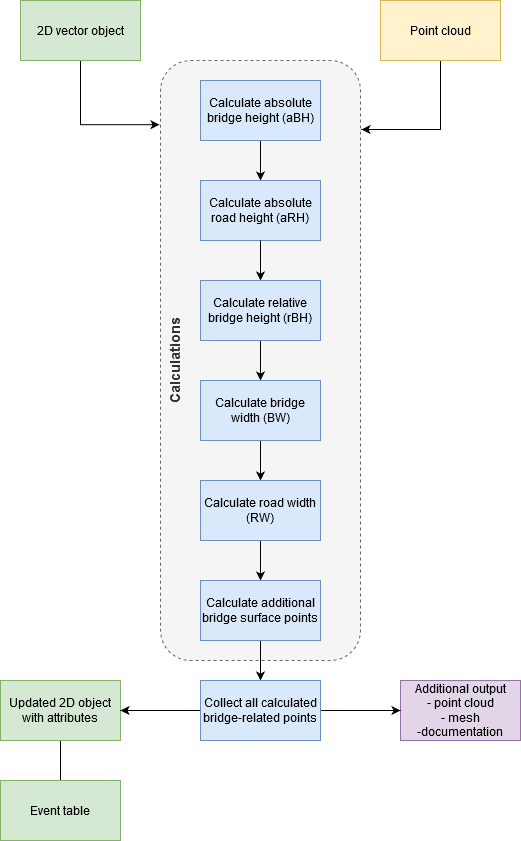

The diagram above was exported from draw.io. Its source (the exported page's mxGraphModel, read from the mxfile embedded in the PNG):
<mxGraphModel dx="1184" dy="712" grid="1" gridSize="10" guides="1" tooltips="1" connect="1" arrows="1" fold="1" page="1" pageScale="1" pageWidth="1654" pageHeight="1169" math="0" shadow="0">
  <root>
    <mxCell id="0" />
    <mxCell id="1" parent="0" />
    <mxCell id="TP_KUJTYHZdSymagDK0g-1" value="Calculations" style="rounded=1;whiteSpace=wrap;html=1;fillColor=#f5f5f5;strokeColor=#666666;fontColor=#333333;dashed=1;horizontal=0;fontStyle=1;verticalAlign=top;fontSize=14;" vertex="1" parent="1">
      <mxGeometry x="440" y="80" width="200" height="600" as="geometry" />
    </mxCell>
    <mxCell id="7zrUdzocbs6gKdkthvDy-4" style="edgeStyle=orthogonalEdgeStyle;rounded=0;orthogonalLoop=1;jettySize=auto;html=1;entryX=0.5;entryY=0;entryDx=0;entryDy=0;" parent="1" source="7zrUdzocbs6gKdkthvDy-1" target="7zrUdzocbs6gKdkthvDy-3" edge="1">
      <mxGeometry relative="1" as="geometry" />
    </mxCell>
    <mxCell id="7zrUdzocbs6gKdkthvDy-1" value="Calculate absolute bridge height (aBH)" style="rounded=0;whiteSpace=wrap;html=1;fillColor=#dae8fc;strokeColor=#6c8ebf;" parent="1" vertex="1">
      <mxGeometry x="480" y="100" width="120" height="60" as="geometry" />
    </mxCell>
    <mxCell id="7zrUdzocbs6gKdkthvDy-3" value="Calculate absolute road height (aRH)" style="rounded=0;whiteSpace=wrap;html=1;fillColor=#dae8fc;strokeColor=#6c8ebf;" parent="1" vertex="1">
      <mxGeometry x="480" y="200" width="120" height="60" as="geometry" />
    </mxCell>
    <mxCell id="7zrUdzocbs6gKdkthvDy-8" style="edgeStyle=orthogonalEdgeStyle;rounded=0;orthogonalLoop=1;jettySize=auto;html=1;entryX=0.5;entryY=0;entryDx=0;entryDy=0;" parent="1" source="7zrUdzocbs6gKdkthvDy-5" target="7zrUdzocbs6gKdkthvDy-7" edge="1">
      <mxGeometry relative="1" as="geometry" />
    </mxCell>
    <mxCell id="7zrUdzocbs6gKdkthvDy-33" style="edgeStyle=orthogonalEdgeStyle;rounded=0;orthogonalLoop=1;jettySize=auto;html=1;entryX=0.5;entryY=1;entryDx=0;entryDy=0;startArrow=classic;startFill=1;endArrow=none;endFill=0;" parent="1" source="7zrUdzocbs6gKdkthvDy-5" target="7zrUdzocbs6gKdkthvDy-29" edge="1">
      <mxGeometry relative="1" as="geometry" />
    </mxCell>
    <mxCell id="7zrUdzocbs6gKdkthvDy-5" value="Calculate bridge width (BW)" style="rounded=0;whiteSpace=wrap;html=1;fillColor=#dae8fc;strokeColor=#6c8ebf;" parent="1" vertex="1">
      <mxGeometry x="480" y="400" width="120" height="60" as="geometry" />
    </mxCell>
    <mxCell id="7zrUdzocbs6gKdkthvDy-10" style="edgeStyle=orthogonalEdgeStyle;rounded=0;orthogonalLoop=1;jettySize=auto;html=1;entryX=0.5;entryY=0;entryDx=0;entryDy=0;" parent="1" source="7zrUdzocbs6gKdkthvDy-7" target="7zrUdzocbs6gKdkthvDy-9" edge="1">
      <mxGeometry relative="1" as="geometry" />
    </mxCell>
    <mxCell id="7zrUdzocbs6gKdkthvDy-7" value="Calculate road width (RW)" style="rounded=0;whiteSpace=wrap;html=1;fillColor=#dae8fc;strokeColor=#6c8ebf;" parent="1" vertex="1">
      <mxGeometry x="480" y="500" width="120" height="60" as="geometry" />
    </mxCell>
    <mxCell id="TP_KUJTYHZdSymagDK0g-7" style="edgeStyle=orthogonalEdgeStyle;rounded=0;orthogonalLoop=1;jettySize=auto;html=1;entryX=0.5;entryY=0;entryDx=0;entryDy=0;fontSize=14;" edge="1" parent="1" source="7zrUdzocbs6gKdkthvDy-9" target="TP_KUJTYHZdSymagDK0g-6">
      <mxGeometry relative="1" as="geometry" />
    </mxCell>
    <mxCell id="7zrUdzocbs6gKdkthvDy-9" value="Calculate additional bridge surface points " style="rounded=0;whiteSpace=wrap;html=1;fillColor=#dae8fc;strokeColor=#6c8ebf;" parent="1" vertex="1">
      <mxGeometry x="480" y="600" width="120" height="60" as="geometry" />
    </mxCell>
    <mxCell id="TP_KUJTYHZdSymagDK0g-3" style="edgeStyle=orthogonalEdgeStyle;rounded=0;orthogonalLoop=1;jettySize=auto;html=1;entryX=-0.005;entryY=0.107;entryDx=0;entryDy=0;entryPerimeter=0;fontSize=14;exitX=0.5;exitY=1;exitDx=0;exitDy=0;" edge="1" parent="1" source="7zrUdzocbs6gKdkthvDy-12" target="TP_KUJTYHZdSymagDK0g-1">
      <mxGeometry relative="1" as="geometry" />
    </mxCell>
    <mxCell id="7zrUdzocbs6gKdkthvDy-12" value="2D vector object" style="rounded=0;whiteSpace=wrap;html=1;fillColor=#d5e8d4;strokeColor=#82b366;" parent="1" vertex="1">
      <mxGeometry x="300" y="20" width="120" height="60" as="geometry" />
    </mxCell>
    <mxCell id="TP_KUJTYHZdSymagDK0g-4" style="edgeStyle=orthogonalEdgeStyle;rounded=0;orthogonalLoop=1;jettySize=auto;html=1;entryX=1.005;entryY=0.115;entryDx=0;entryDy=0;entryPerimeter=0;fontSize=14;exitX=0.5;exitY=1;exitDx=0;exitDy=0;" edge="1" parent="1" source="7zrUdzocbs6gKdkthvDy-13" target="TP_KUJTYHZdSymagDK0g-1">
      <mxGeometry relative="1" as="geometry" />
    </mxCell>
    <mxCell id="7zrUdzocbs6gKdkthvDy-13" value="Point cloud" style="rounded=0;whiteSpace=wrap;html=1;fillColor=#fff2cc;strokeColor=#d6b656;" parent="1" vertex="1">
      <mxGeometry x="660" y="20" width="120" height="60" as="geometry" />
    </mxCell>
    <mxCell id="TP_KUJTYHZdSymagDK0g-10" style="edgeStyle=orthogonalEdgeStyle;rounded=0;orthogonalLoop=1;jettySize=auto;html=1;entryX=0.5;entryY=0;entryDx=0;entryDy=0;fontSize=14;endArrow=none;endFill=0;" edge="1" parent="1" source="7zrUdzocbs6gKdkthvDy-19" target="7zrUdzocbs6gKdkthvDy-23">
      <mxGeometry relative="1" as="geometry" />
    </mxCell>
    <mxCell id="7zrUdzocbs6gKdkthvDy-19" value="Updated 2D object with attributes " style="rounded=0;whiteSpace=wrap;html=1;fillColor=#d5e8d4;strokeColor=#82b366;" parent="1" vertex="1">
      <mxGeometry x="280" y="700" width="120" height="60" as="geometry" />
    </mxCell>
    <mxCell id="7zrUdzocbs6gKdkthvDy-23" value="Event table" style="rounded=0;whiteSpace=wrap;html=1;fillColor=#d5e8d4;strokeColor=#82b366;" parent="1" vertex="1">
      <mxGeometry x="280" y="800" width="120" height="60" as="geometry" />
    </mxCell>
    <mxCell id="7zrUdzocbs6gKdkthvDy-26" value="&lt;div&gt;Additional output&lt;/div&gt;&lt;div&gt;- point cloud&lt;/div&gt;&lt;div&gt;- mesh&lt;/div&gt;&lt;div&gt;-documentation&lt;br&gt;&lt;/div&gt;" style="rounded=0;whiteSpace=wrap;html=1;fillColor=#e1d5e7;strokeColor=#9673a6;" parent="1" vertex="1">
      <mxGeometry x="680" y="700" width="120" height="60" as="geometry" />
    </mxCell>
    <mxCell id="7zrUdzocbs6gKdkthvDy-31" style="edgeStyle=orthogonalEdgeStyle;rounded=0;orthogonalLoop=1;jettySize=auto;html=1;entryX=0.5;entryY=1;entryDx=0;entryDy=0;startArrow=classic;startFill=1;endArrow=none;endFill=0;" parent="1" source="7zrUdzocbs6gKdkthvDy-29" target="7zrUdzocbs6gKdkthvDy-3" edge="1">
      <mxGeometry relative="1" as="geometry" />
    </mxCell>
    <mxCell id="7zrUdzocbs6gKdkthvDy-29" value="Calculate relative bridge height (rBH)" style="rounded=0;whiteSpace=wrap;html=1;fillColor=#dae8fc;strokeColor=#6c8ebf;" parent="1" vertex="1">
      <mxGeometry x="480" y="300" width="120" height="60" as="geometry" />
    </mxCell>
    <mxCell id="TP_KUJTYHZdSymagDK0g-8" style="edgeStyle=orthogonalEdgeStyle;rounded=0;orthogonalLoop=1;jettySize=auto;html=1;entryX=1;entryY=0.5;entryDx=0;entryDy=0;fontSize=14;" edge="1" parent="1" source="TP_KUJTYHZdSymagDK0g-6" target="7zrUdzocbs6gKdkthvDy-19">
      <mxGeometry relative="1" as="geometry" />
    </mxCell>
    <mxCell id="TP_KUJTYHZdSymagDK0g-9" style="edgeStyle=orthogonalEdgeStyle;rounded=0;orthogonalLoop=1;jettySize=auto;html=1;entryX=0;entryY=0.5;entryDx=0;entryDy=0;fontSize=14;" edge="1" parent="1" source="TP_KUJTYHZdSymagDK0g-6" target="7zrUdzocbs6gKdkthvDy-26">
      <mxGeometry relative="1" as="geometry" />
    </mxCell>
    <mxCell id="TP_KUJTYHZdSymagDK0g-6" value="Collect all calculated bridge-related points" style="rounded=0;whiteSpace=wrap;html=1;fillColor=#dae8fc;strokeColor=#6c8ebf;" vertex="1" parent="1">
      <mxGeometry x="480" y="700" width="120" height="60" as="geometry" />
    </mxCell>
  </root>
</mxGraphModel>